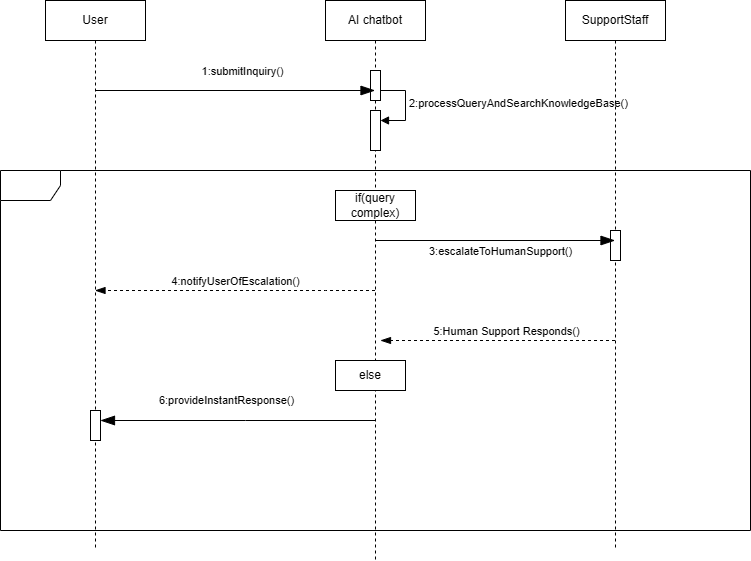

The diagram above was exported from draw.io. Its source (the exported page's mxGraphModel, read from the mxfile embedded in the PNG):
<mxGraphModel dx="282" dy="596" grid="1" gridSize="10" guides="1" tooltips="1" connect="1" arrows="1" fold="1" page="1" pageScale="1" pageWidth="850" pageHeight="1100" math="0" shadow="0">
  <root>
    <mxCell id="0" />
    <mxCell id="1" parent="0" />
    <mxCell id="36s13nSpyOlB2RdGs-c_-1" value="AI chatbot" style="shape=umlLifeline;perimeter=lifelinePerimeter;whiteSpace=wrap;html=1;container=1;dropTarget=0;collapsible=0;recursiveResize=0;outlineConnect=0;portConstraint=eastwest;newEdgeStyle={&quot;curved&quot;:0,&quot;rounded&quot;:0};" parent="1" vertex="1">
      <mxGeometry x="360" y="40" width="100" height="560" as="geometry" />
    </mxCell>
    <mxCell id="36s13nSpyOlB2RdGs-c_-11" value="" style="html=1;points=[[0,0,0,0,5],[0,1,0,0,-5],[1,0,0,0,5],[1,1,0,0,-5]];perimeter=orthogonalPerimeter;outlineConnect=0;targetShapes=umlLifeline;portConstraint=eastwest;newEdgeStyle={&quot;curved&quot;:0,&quot;rounded&quot;:0};" parent="36s13nSpyOlB2RdGs-c_-1" vertex="1">
      <mxGeometry x="45" y="110" width="10" height="40" as="geometry" />
    </mxCell>
    <mxCell id="36s13nSpyOlB2RdGs-c_-12" value="2:processQueryAndSearchKnowledgeBase()" style="html=1;align=left;spacingLeft=2;endArrow=block;rounded=0;edgeStyle=orthogonalEdgeStyle;curved=0;rounded=0;" parent="36s13nSpyOlB2RdGs-c_-1" target="36s13nSpyOlB2RdGs-c_-11" edge="1">
      <mxGeometry relative="1" as="geometry">
        <mxPoint x="50" y="90" as="sourcePoint" />
        <Array as="points">
          <mxPoint x="80" y="120" />
        </Array>
      </mxGeometry>
    </mxCell>
    <mxCell id="JxI1zCLILkeMgVTusU9v-3" value="" style="html=1;points=[[0,0,0,0,5],[0,1,0,0,-5],[1,0,0,0,5],[1,1,0,0,-5]];perimeter=orthogonalPerimeter;outlineConnect=0;targetShapes=umlLifeline;portConstraint=eastwest;newEdgeStyle={&quot;curved&quot;:0,&quot;rounded&quot;:0};" parent="36s13nSpyOlB2RdGs-c_-1" vertex="1">
      <mxGeometry x="45" y="70" width="10" height="30" as="geometry" />
    </mxCell>
    <mxCell id="36s13nSpyOlB2RdGs-c_-2" value="User" style="shape=umlLifeline;perimeter=lifelinePerimeter;whiteSpace=wrap;html=1;container=1;dropTarget=0;collapsible=0;recursiveResize=0;outlineConnect=0;portConstraint=eastwest;newEdgeStyle={&quot;curved&quot;:0,&quot;rounded&quot;:0};" parent="1" vertex="1">
      <mxGeometry x="80" y="40" width="100" height="550" as="geometry" />
    </mxCell>
    <mxCell id="36s13nSpyOlB2RdGs-c_-4" value="SupportStaff" style="shape=umlLifeline;perimeter=lifelinePerimeter;whiteSpace=wrap;html=1;container=1;dropTarget=0;collapsible=0;recursiveResize=0;outlineConnect=0;portConstraint=eastwest;newEdgeStyle={&quot;curved&quot;:0,&quot;rounded&quot;:0};" parent="1" vertex="1">
      <mxGeometry x="600" y="40" width="100" height="550" as="geometry" />
    </mxCell>
    <mxCell id="JxI1zCLILkeMgVTusU9v-2" value="" style="html=1;points=[[0,0,0,0,5],[0,1,0,0,-5],[1,0,0,0,5],[1,1,0,0,-5]];perimeter=orthogonalPerimeter;outlineConnect=0;targetShapes=umlLifeline;portConstraint=eastwest;newEdgeStyle={&quot;curved&quot;:0,&quot;rounded&quot;:0};" parent="36s13nSpyOlB2RdGs-c_-4" vertex="1">
      <mxGeometry x="45" y="230" width="10" height="30" as="geometry" />
    </mxCell>
    <mxCell id="36s13nSpyOlB2RdGs-c_-5" value="" style="endArrow=blockThin;endFill=1;endSize=12;html=1;rounded=0;" parent="1" target="36s13nSpyOlB2RdGs-c_-1" edge="1">
      <mxGeometry width="160" relative="1" as="geometry">
        <mxPoint x="130" y="130" as="sourcePoint" />
        <mxPoint x="290" y="130" as="targetPoint" />
      </mxGeometry>
    </mxCell>
    <mxCell id="36s13nSpyOlB2RdGs-c_-6" value="1:submitInquiry()" style="edgeLabel;html=1;align=center;verticalAlign=middle;resizable=0;points=[];" parent="36s13nSpyOlB2RdGs-c_-5" vertex="1" connectable="0">
      <mxGeometry x="0.0568" y="-2" relative="1" as="geometry">
        <mxPoint x="-2" y="-22" as="offset" />
      </mxGeometry>
    </mxCell>
    <mxCell id="36s13nSpyOlB2RdGs-c_-8" value="" style="shape=umlFrame;whiteSpace=wrap;html=1;pointerEvents=0;" parent="1" vertex="1">
      <mxGeometry x="35" y="210" width="750" height="360" as="geometry" />
    </mxCell>
    <mxCell id="36s13nSpyOlB2RdGs-c_-13" value="if(query complex)" style="html=1;whiteSpace=wrap;" parent="1" vertex="1">
      <mxGeometry x="370" y="230" width="80" height="30" as="geometry" />
    </mxCell>
    <mxCell id="36s13nSpyOlB2RdGs-c_-14" value="" style="endArrow=blockThin;endFill=1;endSize=12;html=1;rounded=0;" parent="1" target="36s13nSpyOlB2RdGs-c_-4" edge="1">
      <mxGeometry width="160" relative="1" as="geometry">
        <mxPoint x="410" y="280" as="sourcePoint" />
        <mxPoint x="570" y="280" as="targetPoint" />
      </mxGeometry>
    </mxCell>
    <mxCell id="36s13nSpyOlB2RdGs-c_-15" value="3:escalateToHumanSupport()" style="edgeLabel;html=1;align=center;verticalAlign=middle;resizable=0;points=[];" parent="36s13nSpyOlB2RdGs-c_-14" vertex="1" connectable="0">
      <mxGeometry x="0.0388" y="-5" relative="1" as="geometry">
        <mxPoint y="5" as="offset" />
      </mxGeometry>
    </mxCell>
    <mxCell id="36s13nSpyOlB2RdGs-c_-16" value="5:Human Support Responds()" style="html=1;verticalAlign=bottom;endArrow=open;dashed=1;endSize=8;curved=0;rounded=0;" parent="1" target="36s13nSpyOlB2RdGs-c_-1" edge="1">
      <mxGeometry y="131" relative="1" as="geometry">
        <mxPoint x="409.5" y="375" as="sourcePoint" />
        <mxPoint x="390" y="310" as="targetPoint" />
        <Array as="points" />
        <mxPoint x="131" y="5" as="offset" />
      </mxGeometry>
    </mxCell>
    <mxCell id="36s13nSpyOlB2RdGs-c_-17" value="4:notifyUserOfEscalation()" style="html=1;verticalAlign=bottom;endArrow=blockThin;dashed=1;endSize=8;curved=0;rounded=0;endFill=1;" parent="1" source="36s13nSpyOlB2RdGs-c_-1" target="36s13nSpyOlB2RdGs-c_-2" edge="1">
      <mxGeometry relative="1" as="geometry">
        <mxPoint x="410" y="370" as="sourcePoint" />
        <mxPoint x="330" y="370" as="targetPoint" />
        <Array as="points">
          <mxPoint x="360" y="330" />
        </Array>
      </mxGeometry>
    </mxCell>
    <mxCell id="36s13nSpyOlB2RdGs-c_-18" value="else" style="html=1;whiteSpace=wrap;" parent="1" vertex="1">
      <mxGeometry x="370" y="400" width="70" height="30" as="geometry" />
    </mxCell>
    <mxCell id="36s13nSpyOlB2RdGs-c_-19" value="6:provideInstantResponse()" style="endArrow=open;endFill=1;endSize=12;html=1;rounded=0;" parent="1" source="JxI1zCLILkeMgVTusU9v-4" target="36s13nSpyOlB2RdGs-c_-2" edge="1">
      <mxGeometry y="133" width="160" relative="1" as="geometry">
        <mxPoint x="350" y="310" as="sourcePoint" />
        <mxPoint x="510" y="310" as="targetPoint" />
        <Array as="points" />
        <mxPoint x="131" y="-25" as="offset" />
      </mxGeometry>
    </mxCell>
    <mxCell id="JxI1zCLILkeMgVTusU9v-6" value="" style="html=1;verticalAlign=bottom;endArrow=blockThin;dashed=1;endSize=8;curved=0;rounded=0;endFill=1;" parent="1" source="36s13nSpyOlB2RdGs-c_-4" edge="1">
      <mxGeometry relative="1" as="geometry">
        <mxPoint x="650" y="380" as="sourcePoint" />
        <mxPoint x="415" y="380" as="targetPoint" />
        <Array as="points">
          <mxPoint x="530" y="380" />
        </Array>
      </mxGeometry>
    </mxCell>
    <mxCell id="JxI1zCLILkeMgVTusU9v-7" value="" style="endArrow=blockThin;endFill=1;endSize=12;html=1;rounded=0;" parent="1" source="36s13nSpyOlB2RdGs-c_-1" target="JxI1zCLILkeMgVTusU9v-4" edge="1">
      <mxGeometry x="-0.0036" y="10" width="160" relative="1" as="geometry">
        <mxPoint x="410" y="460" as="sourcePoint" />
        <mxPoint x="130" y="460" as="targetPoint" />
        <Array as="points">
          <mxPoint x="280" y="460" />
        </Array>
        <mxPoint as="offset" />
      </mxGeometry>
    </mxCell>
    <mxCell id="JxI1zCLILkeMgVTusU9v-4" value="" style="html=1;points=[[0,0,0,0,5],[0,1,0,0,-5],[1,0,0,0,5],[1,1,0,0,-5]];perimeter=orthogonalPerimeter;outlineConnect=0;targetShapes=umlLifeline;portConstraint=eastwest;newEdgeStyle={&quot;curved&quot;:0,&quot;rounded&quot;:0};" parent="1" vertex="1">
      <mxGeometry x="125" y="450" width="10" height="30" as="geometry" />
    </mxCell>
  </root>
</mxGraphModel>